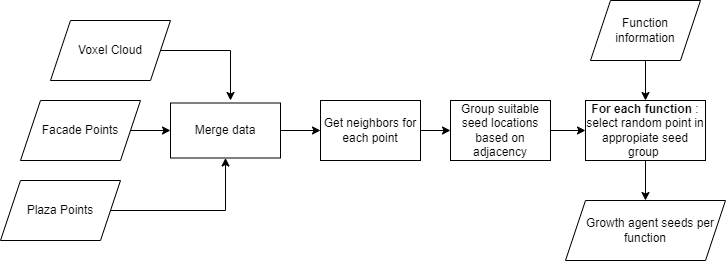

The diagram above was exported from draw.io. Its source (the exported page's mxGraphModel, read from the mxfile embedded in the PNG):
<mxGraphModel dx="1434" dy="707" grid="1" gridSize="10" guides="1" tooltips="1" connect="1" arrows="1" fold="1" page="1" pageScale="1" pageWidth="827" pageHeight="1169" math="0" shadow="0">
  <root>
    <mxCell id="0" />
    <mxCell id="1" parent="0" />
    <mxCell id="dc3Qbbja7BJE5anvJl09-28" style="edgeStyle=orthogonalEdgeStyle;rounded=0;orthogonalLoop=1;jettySize=auto;html=1;exitX=1;exitY=0.5;exitDx=0;exitDy=0;" parent="1" source="dc3Qbbja7BJE5anvJl09-2" edge="1">
      <mxGeometry relative="1" as="geometry">
        <mxPoint x="240" y="300" as="targetPoint" />
      </mxGeometry>
    </mxCell>
    <mxCell id="dc3Qbbja7BJE5anvJl09-2" value="Voxel Cloud&lt;br&gt;" style="shape=parallelogram;perimeter=parallelogramPerimeter;whiteSpace=wrap;html=1;fixedSize=1;" parent="1" vertex="1">
      <mxGeometry x="60" y="220" width="120" height="60" as="geometry" />
    </mxCell>
    <mxCell id="dc3Qbbja7BJE5anvJl09-17" style="edgeStyle=orthogonalEdgeStyle;rounded=0;orthogonalLoop=1;jettySize=auto;html=1;exitX=1;exitY=0.5;exitDx=0;exitDy=0;entryX=0;entryY=0.5;entryDx=0;entryDy=0;" parent="1" source="dc3Qbbja7BJE5anvJl09-3" target="dc3Qbbja7BJE5anvJl09-5" edge="1">
      <mxGeometry relative="1" as="geometry" />
    </mxCell>
    <mxCell id="dc3Qbbja7BJE5anvJl09-3" value="Facade Points" style="shape=parallelogram;perimeter=parallelogramPerimeter;whiteSpace=wrap;html=1;fixedSize=1;" parent="1" vertex="1">
      <mxGeometry x="30" y="300" width="120" height="60" as="geometry" />
    </mxCell>
    <mxCell id="dc3Qbbja7BJE5anvJl09-16" style="edgeStyle=orthogonalEdgeStyle;rounded=0;orthogonalLoop=1;jettySize=auto;html=1;exitX=1;exitY=0.5;exitDx=0;exitDy=0;entryX=0.5;entryY=1;entryDx=0;entryDy=0;" parent="1" source="dc3Qbbja7BJE5anvJl09-4" target="dc3Qbbja7BJE5anvJl09-5" edge="1">
      <mxGeometry relative="1" as="geometry" />
    </mxCell>
    <mxCell id="dc3Qbbja7BJE5anvJl09-4" value="Plaza Points&lt;br&gt;" style="shape=parallelogram;perimeter=parallelogramPerimeter;whiteSpace=wrap;html=1;fixedSize=1;" parent="1" vertex="1">
      <mxGeometry x="10" y="380" width="120" height="60" as="geometry" />
    </mxCell>
    <mxCell id="dc3Qbbja7BJE5anvJl09-34" style="edgeStyle=orthogonalEdgeStyle;rounded=0;orthogonalLoop=1;jettySize=auto;html=1;exitX=1;exitY=0.5;exitDx=0;exitDy=0;entryX=0;entryY=0.5;entryDx=0;entryDy=0;" parent="1" source="dc3Qbbja7BJE5anvJl09-5" target="dc3Qbbja7BJE5anvJl09-10" edge="1">
      <mxGeometry relative="1" as="geometry" />
    </mxCell>
    <mxCell id="dc3Qbbja7BJE5anvJl09-5" value="Merge data" style="rounded=0;whiteSpace=wrap;html=1;" parent="1" vertex="1">
      <mxGeometry x="180" y="302.5" width="110" height="55" as="geometry" />
    </mxCell>
    <mxCell id="dc3Qbbja7BJE5anvJl09-33" style="edgeStyle=orthogonalEdgeStyle;rounded=0;orthogonalLoop=1;jettySize=auto;html=1;exitX=1;exitY=0.5;exitDx=0;exitDy=0;entryX=0;entryY=0.5;entryDx=0;entryDy=0;" parent="1" source="dc3Qbbja7BJE5anvJl09-10" target="dc3Qbbja7BJE5anvJl09-13" edge="1">
      <mxGeometry relative="1" as="geometry" />
    </mxCell>
    <mxCell id="dc3Qbbja7BJE5anvJl09-10" value="Get neighbors for each point" style="rounded=0;whiteSpace=wrap;html=1;" parent="1" vertex="1">
      <mxGeometry x="330" y="300" width="100" height="60" as="geometry" />
    </mxCell>
    <mxCell id="dc3Qbbja7BJE5anvJl09-24" style="edgeStyle=orthogonalEdgeStyle;rounded=0;orthogonalLoop=1;jettySize=auto;html=1;exitX=1;exitY=0.5;exitDx=0;exitDy=0;entryX=0;entryY=0.5;entryDx=0;entryDy=0;" parent="1" source="dc3Qbbja7BJE5anvJl09-13" target="dc3Qbbja7BJE5anvJl09-20" edge="1">
      <mxGeometry relative="1" as="geometry" />
    </mxCell>
    <mxCell id="dc3Qbbja7BJE5anvJl09-13" value="Group suitable seed locations based on adjacency&lt;br&gt;" style="rounded=0;whiteSpace=wrap;html=1;" parent="1" vertex="1">
      <mxGeometry x="460" y="300" width="100" height="60" as="geometry" />
    </mxCell>
    <mxCell id="dc3Qbbja7BJE5anvJl09-29" style="edgeStyle=orthogonalEdgeStyle;rounded=0;orthogonalLoop=1;jettySize=auto;html=1;exitX=0.5;exitY=1;exitDx=0;exitDy=0;entryX=0.5;entryY=0;entryDx=0;entryDy=0;" parent="1" source="dc3Qbbja7BJE5anvJl09-20" target="dc3Qbbja7BJE5anvJl09-25" edge="1">
      <mxGeometry relative="1" as="geometry" />
    </mxCell>
    <mxCell id="dc3Qbbja7BJE5anvJl09-20" value="&lt;b&gt;For each function &lt;/b&gt;: select random point in appropiate seed group&amp;nbsp;" style="rounded=0;whiteSpace=wrap;html=1;" parent="1" vertex="1">
      <mxGeometry x="595" y="300" width="120" height="60" as="geometry" />
    </mxCell>
    <mxCell id="dc3Qbbja7BJE5anvJl09-23" style="edgeStyle=orthogonalEdgeStyle;rounded=0;orthogonalLoop=1;jettySize=auto;html=1;exitX=0.5;exitY=1;exitDx=0;exitDy=0;entryX=0.5;entryY=0;entryDx=0;entryDy=0;" parent="1" source="dc3Qbbja7BJE5anvJl09-22" target="dc3Qbbja7BJE5anvJl09-20" edge="1">
      <mxGeometry relative="1" as="geometry" />
    </mxCell>
    <mxCell id="dc3Qbbja7BJE5anvJl09-22" value="Function information&lt;br&gt;" style="shape=parallelogram;perimeter=parallelogramPerimeter;whiteSpace=wrap;html=1;fixedSize=1;rounded=0;" parent="1" vertex="1">
      <mxGeometry x="600" y="200" width="110" height="60" as="geometry" />
    </mxCell>
    <mxCell id="dc3Qbbja7BJE5anvJl09-25" value="&amp;nbsp; &amp;nbsp;Growth agent seeds per function" style="shape=parallelogram;perimeter=parallelogramPerimeter;whiteSpace=wrap;html=1;fixedSize=1;rounded=0;" parent="1" vertex="1">
      <mxGeometry x="575" y="400" width="160" height="60" as="geometry" />
    </mxCell>
  </root>
</mxGraphModel>